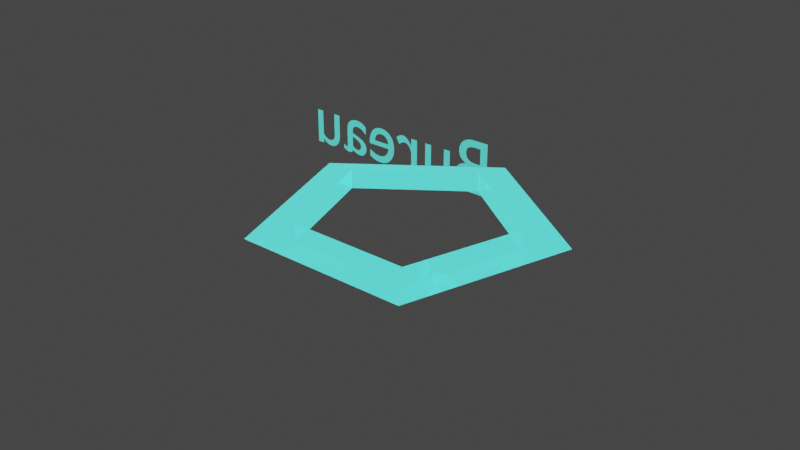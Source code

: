 # Source: bureau_aura.blend  (saved by Blender 2.82.7; exported with 4.5.12 LTS)
import bpy
from mathutils import Matrix  # noqa: F401  (used for matrix-valued properties, if any)

bpy.ops.wm.read_factory_settings(use_empty=True)
scene = bpy.context.scene
scene.name = 'Scene'

# ---- materials (node trees are filled in below, after node groups)
mat_material = bpy.data.materials.new('Material')
mat_material.alpha_threshold = 0.0
mat_material.use_transparent_shadow = False
mat_material.line_color = (0.0, 0.0, 0.0, 1.0)

# ---- material node trees
mat_material.use_nodes = True; mat_material.node_tree.nodes.clear()
_N = mat_material.node_tree.nodes; _L = mat_material.node_tree.links
n0 = _N.new('ShaderNodeOutputMaterial'); n0.name = 'Material Output'; n0.location = (300, 300)
n1 = _N.new('ShaderNodeBsdfPrincipled'); n1.name = 'Principled BSDF'; n1.location = (10, 300)
n1.distribution = 'GGX'
n1.subsurface_method = 'BURLEY'
n1.inputs[0].default_value = (0.0, 0.7229, 0.8, 1.0)
n1.inputs[1].default_value = 1.0
n1.inputs[2].default_value = 0.1167
n1.inputs[3].default_value = 4.85
n1.inputs[4].default_value = 0.65
n1.inputs[13].default_value = 1.0
n1.inputs[18].default_value = 1.0
n1.inputs[19].default_value = 0.075
n1.inputs[20].default_value = 0.0
n1.inputs[27].default_value = (0.1044, 1.0, 0.861, 1.0)
n1.inputs[28].default_value = 1.0
_L.new(n1.outputs[0], n0.inputs[0])
n0.is_active_output = True

# ---- world
world_world = bpy.data.worlds.new('World'); scene.world = world_world
world_world.use_nodes = True; world_world.node_tree.nodes.clear()
_N = world_world.node_tree.nodes; _L = world_world.node_tree.links
n0 = _N.new('ShaderNodeOutputWorld'); n0.name = 'World Output'; n0.location = (300, 300)
n1 = _N.new('ShaderNodeBackground'); n1.name = 'Background'; n1.location = (10, 300)
n1.inputs[0].default_value = (0.05088, 0.05088, 0.05088, 1.0)
_L.new(n1.outputs[0], n0.inputs[0])
n0.is_active_output = True
world_world.color = (0.05088, 0.05088, 0.05088)
world_world.use_sun_shadow = False
world_world.sun_shadow_jitter_overblur = 0.0

# ---- meshes
me_cube = bpy.data.meshes.new('Cube')
me_cube.from_pydata([(1.778, 2.48, 1.631), (1.211, 1.795, 1.129), (0.9997, 2.167, 1.05), (-1.529, 0.8854, 2.975), (-1.104, 0.6787, 2.07), (-1.315, 1.05, 1.99), (-3.365, -0.8052, -0.03408), (-2.389, -0.5048, -0.03648), (-2.601, -0.133, -0.1162), (-1.193, -0.2555, -3.238), (-0.8686, -0.12, -2.279), (-1.08, 0.2518, -2.359), (1.986, 1.775, -2.209), (1.357, 1.301, -1.559), (1.145, 1.673, -1.639)], [], [(0, 3, 4, 1), (1, 4, 5, 2), (2, 5, 3, 0), (3, 6, 7, 4), (4, 7, 8, 5), (5, 8, 6, 3), (6, 9, 10, 7), (7, 10, 11, 8), (8, 11, 9, 6), (9, 12, 13, 10), (10, 13, 14, 11), (11, 14, 12, 9), (12, 0, 1, 13), (13, 1, 2, 14), (14, 2, 0, 12)])
_uv = me_cube.uv_layers.new(name='UVMap')
_uv.uv.foreach_set('vector', [0.6, 0.6667, 0.8, 0.6667, 0.8, 1.0, 0.6, 1.0, 0.6, 0.0, 0.8, 0.0, 0.8, 0.3333, 0.6, 0.3333, 0.6, 0.3333, 0.8, 0.3333, 0.8, 0.6667, 0.6, 0.6667, 0.8, 0.6667, 1.0, 0.6667, 1.0, 1.0, 0.8, 1.0, 0.8, 0.0, 1.0, 0.0, 1.0, 0.3333, 0.8, 0.3333, 0.8, 0.3333, 1.0, 0.3333, 1.0, 0.6667, 0.8, 0.6667, 0.0, 0.6667, 0.2, 0.6667, 0.2, 1.0, 0.0, 1.0, 0.0, 0.0, 0.2, 0.0, 0.2, 0.3333, 0.0, 0.3333, 0.0, 0.3333, 0.2, 0.3333, 0.2, 0.6667, 0.0, 0.6667, 0.2, 0.6667, 0.4, 0.6667, 0.4, 1.0, 0.2, 1.0, 0.2, 0.0, 0.4, 0.0, 0.4, 0.3333, 0.2, 0.3333, 0.2, 0.3333, 0.4, 0.3333, 0.4, 0.6667, 0.2, 0.6667, 0.4, 0.6667, 0.6, 0.6667, 0.6, 1.0, 0.4, 1.0, 0.4, 0.0, 0.6, 0.0, 0.6, 0.3333, 0.4, 0.3333, 0.4, 0.3333, 0.6, 0.3333, 0.6, 0.6667, 0.4, 0.6667])
me_cube.materials.append(mat_material)
me_cube.use_remesh_preserve_volume = False
me_cube.use_remesh_preserve_attributes = False
me_cube.use_mirror_vertex_groups = False
me_cube.update()

# ---- curves / text
txt_text = bpy.data.curves.new('Text', 'FONT')
txt_text.dimensions = '2D'
txt_text.body = 'Bureau'
txt_text.materials.append(mat_material)
txt_text.use_path_clamp = True

# ---- objects
ob_cube = bpy.data.objects.new('Cube', me_cube)
ob_text = bpy.data.objects.new('Text', txt_text)

# ---- transforms, parenting, visibility, modifiers, constraints
ob_cube.location = (-0.001945, 0.05167, 0.007645)
ob_cube.rotation_euler = (-1.36, -0.5079, 0.8817)
ob_cube.scale = (0.4615, 0.4615, 0.4615)
ob_cube.lock_rotations_4d = False
ob_cube.empty_display_type = 'ARROWS'
ob_cube.lineart.crease_threshold = 0.0
ob_text.location = (1.059, -0.1835, 0.1946)
ob_text.rotation_euler = (1.571, -0.0, -3.142)
ob_text.scale = (0.701, 0.701, 0.701)
ob_text.lineart.crease_threshold = 0.0

# ---- collection membership
scene.collection.objects.link(ob_cube)
scene.collection.objects.link(ob_text)

# ---- scene / render settings (as saved in the file)
scene.frame_start = 1; scene.frame_end = 250; scene.frame_set(1)
scene.render.engine = 'BLENDER_EEVEE_NEXT'
scene.cycles.use_denoising = False
scene.cycles.samples = 128
scene.cycles.sampling_pattern = 'TABULATED_SOBOL'
scene.cycles.use_adaptive_sampling = False
scene.cycles.use_light_tree = False
scene.view_settings.view_transform = 'Filmic'
bpy.context.view_layer.update()

# ---- added for rendering (the .blend has no active camera): camera
cam_auto = bpy.data.cameras.new('AutoCamera')
cam_auto.lens = 50.0
cam_auto.sensor_width = 36.0
cam_auto.clip_end = 1000.0
ob_auto_camera = bpy.data.objects.new('AutoCamera', cam_auto)
scene.collection.objects.link(ob_auto_camera)
ob_auto_camera.location = (5.81071, -7.06503, 4.21994)
ob_auto_camera.rotation_euler = (1.09748, -7.21219e-08, 0.694738)
scene.camera = ob_auto_camera
bpy.context.view_layer.update()
